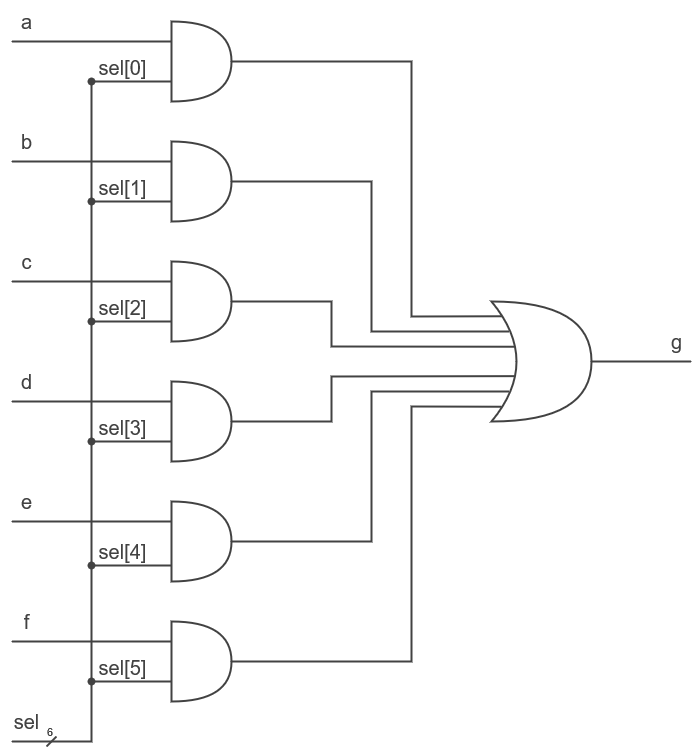

The diagram above was exported from draw.io. Its source (the exported page's mxGraphModel, read from the mxfile embedded in the PNG):
<mxGraphModel dx="1509" dy="764" grid="1" gridSize="10" guides="1" tooltips="1" connect="1" arrows="1" fold="1" page="1" pageScale="1" pageWidth="827" pageHeight="1169" math="0" shadow="0">
  <root>
    <mxCell id="0" />
    <mxCell id="1" parent="0" />
    <mxCell id="2" value="" style="shape=or;whiteSpace=wrap;html=1;fillColor=none;strokeColor=#424242;fontColor=#424242;strokeWidth=2;" vertex="1" parent="1">
      <mxGeometry x="200" y="40" width="60" height="80" as="geometry" />
    </mxCell>
    <mxCell id="3" value="" style="shape=or;whiteSpace=wrap;html=1;fillColor=none;strokeColor=#424242;fontColor=#424242;strokeWidth=2;" vertex="1" parent="1">
      <mxGeometry x="200" y="160" width="60" height="80" as="geometry" />
    </mxCell>
    <mxCell id="4" value="" style="shape=or;whiteSpace=wrap;html=1;fillColor=none;strokeColor=#424242;fontColor=#424242;strokeWidth=2;" vertex="1" parent="1">
      <mxGeometry x="200" y="280" width="60" height="80" as="geometry" />
    </mxCell>
    <mxCell id="5" value="" style="shape=or;whiteSpace=wrap;html=1;fillColor=none;strokeColor=#424242;fontColor=#424242;strokeWidth=2;" vertex="1" parent="1">
      <mxGeometry x="200" y="400" width="60" height="80" as="geometry" />
    </mxCell>
    <mxCell id="6" value="" style="shape=or;whiteSpace=wrap;html=1;fillColor=none;strokeColor=#424242;fontColor=#424242;strokeWidth=2;" vertex="1" parent="1">
      <mxGeometry x="200" y="520" width="60" height="80" as="geometry" />
    </mxCell>
    <mxCell id="7" value="" style="shape=or;whiteSpace=wrap;html=1;fillColor=none;strokeColor=#424242;fontColor=#424242;strokeWidth=2;" vertex="1" parent="1">
      <mxGeometry x="200" y="640" width="60" height="80" as="geometry" />
    </mxCell>
    <mxCell id="8" value="" style="endArrow=none;html=1;rounded=0;strokeColor=#424242;fontColor=#424242;strokeWidth=2;" edge="1" parent="1">
      <mxGeometry width="50" height="50" relative="1" as="geometry">
        <mxPoint x="40" y="60" as="sourcePoint" />
        <mxPoint x="200" y="60" as="targetPoint" />
      </mxGeometry>
    </mxCell>
    <mxCell id="9" value="" style="endArrow=none;html=1;rounded=0;strokeColor=#424242;fontColor=#424242;strokeWidth=2;" edge="1" parent="1">
      <mxGeometry width="50" height="50" relative="1" as="geometry">
        <mxPoint x="40" y="180" as="sourcePoint" />
        <mxPoint x="200" y="180" as="targetPoint" />
      </mxGeometry>
    </mxCell>
    <mxCell id="10" value="" style="endArrow=none;html=1;rounded=0;strokeColor=#424242;fontColor=#424242;strokeWidth=2;" edge="1" parent="1">
      <mxGeometry width="50" height="50" relative="1" as="geometry">
        <mxPoint x="40" y="300" as="sourcePoint" />
        <mxPoint x="200" y="300" as="targetPoint" />
      </mxGeometry>
    </mxCell>
    <mxCell id="11" value="" style="endArrow=none;html=1;rounded=0;strokeColor=#424242;fontColor=#424242;strokeWidth=2;" edge="1" parent="1">
      <mxGeometry width="50" height="50" relative="1" as="geometry">
        <mxPoint x="40" y="420" as="sourcePoint" />
        <mxPoint x="200" y="420" as="targetPoint" />
      </mxGeometry>
    </mxCell>
    <mxCell id="12" value="" style="endArrow=none;html=1;rounded=0;strokeColor=#424242;fontColor=#424242;strokeWidth=2;" edge="1" parent="1">
      <mxGeometry width="50" height="50" relative="1" as="geometry">
        <mxPoint x="40" y="540" as="sourcePoint" />
        <mxPoint x="200" y="540" as="targetPoint" />
      </mxGeometry>
    </mxCell>
    <mxCell id="13" value="" style="endArrow=none;html=1;rounded=0;strokeColor=#424242;fontColor=#424242;strokeWidth=2;" edge="1" parent="1">
      <mxGeometry width="50" height="50" relative="1" as="geometry">
        <mxPoint x="40" y="660" as="sourcePoint" />
        <mxPoint x="200" y="660" as="targetPoint" />
      </mxGeometry>
    </mxCell>
    <mxCell id="14" value="" style="endArrow=none;html=1;rounded=0;startArrow=oval;startFill=1;strokeColor=#424242;fontColor=#424242;strokeWidth=2;" edge="1" parent="1">
      <mxGeometry width="50" height="50" relative="1" as="geometry">
        <mxPoint x="120" y="700" as="sourcePoint" />
        <mxPoint x="200" y="700" as="targetPoint" />
      </mxGeometry>
    </mxCell>
    <mxCell id="15" value="" style="endArrow=none;html=1;rounded=0;strokeColor=#424242;fontColor=#424242;strokeWidth=2;" edge="1" parent="1">
      <mxGeometry width="50" height="50" relative="1" as="geometry">
        <mxPoint x="120" y="700" as="sourcePoint" />
        <mxPoint x="120" y="100" as="targetPoint" />
      </mxGeometry>
    </mxCell>
    <mxCell id="16" value="" style="endArrow=none;html=1;rounded=0;strokeColor=#424242;fontColor=#424242;strokeWidth=2;" edge="1" parent="1">
      <mxGeometry width="50" height="50" relative="1" as="geometry">
        <mxPoint x="40" y="760" as="sourcePoint" />
        <mxPoint x="120" y="700" as="targetPoint" />
        <Array as="points">
          <mxPoint x="120" y="760" />
        </Array>
      </mxGeometry>
    </mxCell>
    <mxCell id="17" value="" style="endArrow=none;html=1;rounded=0;startArrow=oval;startFill=1;strokeColor=#424242;fontColor=#424242;strokeWidth=2;" edge="1" parent="1">
      <mxGeometry width="50" height="50" relative="1" as="geometry">
        <mxPoint x="120" y="584" as="sourcePoint" />
        <mxPoint x="200" y="584" as="targetPoint" />
      </mxGeometry>
    </mxCell>
    <mxCell id="18" value="" style="endArrow=none;html=1;rounded=0;startArrow=oval;startFill=1;strokeColor=#424242;fontColor=#424242;strokeWidth=2;" edge="1" parent="1">
      <mxGeometry width="50" height="50" relative="1" as="geometry">
        <mxPoint x="120" y="460" as="sourcePoint" />
        <mxPoint x="200" y="460" as="targetPoint" />
      </mxGeometry>
    </mxCell>
    <mxCell id="19" value="" style="endArrow=none;html=1;rounded=0;startArrow=oval;startFill=1;strokeColor=#424242;fontColor=#424242;strokeWidth=2;" edge="1" parent="1">
      <mxGeometry width="50" height="50" relative="1" as="geometry">
        <mxPoint x="120" y="340" as="sourcePoint" />
        <mxPoint x="200" y="340" as="targetPoint" />
      </mxGeometry>
    </mxCell>
    <mxCell id="20" value="" style="endArrow=none;html=1;rounded=0;startArrow=oval;startFill=1;strokeColor=#424242;fontColor=#424242;strokeWidth=2;" edge="1" parent="1">
      <mxGeometry width="50" height="50" relative="1" as="geometry">
        <mxPoint x="120" y="220" as="sourcePoint" />
        <mxPoint x="200" y="220" as="targetPoint" />
      </mxGeometry>
    </mxCell>
    <mxCell id="21" value="" style="endArrow=none;html=1;rounded=0;startArrow=oval;startFill=1;strokeColor=#424242;fontColor=#424242;strokeWidth=2;" edge="1" parent="1">
      <mxGeometry width="50" height="50" relative="1" as="geometry">
        <mxPoint x="120" y="100" as="sourcePoint" />
        <mxPoint x="200" y="100" as="targetPoint" />
      </mxGeometry>
    </mxCell>
    <mxCell id="22" value="" style="shape=xor;whiteSpace=wrap;html=1;fillColor=none;strokeColor=#424242;fontColor=#424242;strokeWidth=2;" vertex="1" parent="1">
      <mxGeometry x="520" y="320" width="100" height="120" as="geometry" />
    </mxCell>
    <mxCell id="23" value="" style="endArrow=none;html=1;rounded=0;exitX=1;exitY=0.5;exitDx=0;exitDy=0;exitPerimeter=0;entryX=0.108;entryY=0.123;entryDx=0;entryDy=0;entryPerimeter=0;strokeColor=#424242;fontColor=#424242;strokeWidth=2;" edge="1" source="2" target="22" parent="1">
      <mxGeometry width="50" height="50" relative="1" as="geometry">
        <mxPoint x="390" y="390" as="sourcePoint" />
        <mxPoint x="440" y="340" as="targetPoint" />
        <Array as="points">
          <mxPoint x="440" y="80" />
          <mxPoint x="440" y="335" />
        </Array>
      </mxGeometry>
    </mxCell>
    <mxCell id="24" value="" style="endArrow=none;html=1;rounded=0;exitX=1;exitY=0.5;exitDx=0;exitDy=0;exitPerimeter=0;entryX=0.175;entryY=0.25;entryDx=0;entryDy=0;entryPerimeter=0;strokeColor=#424242;fontColor=#424242;strokeWidth=2;" edge="1" source="3" target="22" parent="1">
      <mxGeometry width="50" height="50" relative="1" as="geometry">
        <mxPoint x="730" y="400" as="sourcePoint" />
        <mxPoint x="780" y="350" as="targetPoint" />
        <Array as="points">
          <mxPoint x="400" y="200" />
          <mxPoint x="400" y="350" />
        </Array>
      </mxGeometry>
    </mxCell>
    <mxCell id="25" value="" style="endArrow=none;html=1;rounded=0;exitX=1;exitY=0.5;exitDx=0;exitDy=0;exitPerimeter=0;entryX=0.232;entryY=0.377;entryDx=0;entryDy=0;entryPerimeter=0;strokeColor=#424242;fontColor=#424242;strokeWidth=2;" edge="1" source="4" target="22" parent="1">
      <mxGeometry width="50" height="50" relative="1" as="geometry">
        <mxPoint x="730" y="400" as="sourcePoint" />
        <mxPoint x="540" y="340" as="targetPoint" />
        <Array as="points">
          <mxPoint x="360" y="320" />
          <mxPoint x="360" y="365" />
        </Array>
      </mxGeometry>
    </mxCell>
    <mxCell id="26" value="" style="endArrow=none;html=1;rounded=0;exitX=1;exitY=0.5;exitDx=0;exitDy=0;exitPerimeter=0;entryX=0.232;entryY=0.622;entryDx=0;entryDy=0;entryPerimeter=0;strokeColor=#424242;fontColor=#424242;strokeWidth=2;" edge="1" source="5" target="22" parent="1">
      <mxGeometry width="50" height="50" relative="1" as="geometry">
        <mxPoint x="410" y="400" as="sourcePoint" />
        <mxPoint x="460" y="350" as="targetPoint" />
        <Array as="points">
          <mxPoint x="360" y="440" />
          <mxPoint x="360" y="395" />
        </Array>
      </mxGeometry>
    </mxCell>
    <mxCell id="27" value="" style="endArrow=none;html=1;rounded=0;exitX=1;exitY=0.5;exitDx=0;exitDy=0;exitPerimeter=0;entryX=0.175;entryY=0.75;entryDx=0;entryDy=0;entryPerimeter=0;strokeColor=#424242;fontColor=#424242;strokeWidth=2;" edge="1" source="6" target="22" parent="1">
      <mxGeometry width="50" height="50" relative="1" as="geometry">
        <mxPoint x="460" y="440" as="sourcePoint" />
        <mxPoint x="510" y="390" as="targetPoint" />
        <Array as="points">
          <mxPoint x="400" y="560" />
          <mxPoint x="400" y="410" />
        </Array>
      </mxGeometry>
    </mxCell>
    <mxCell id="28" value="" style="endArrow=none;html=1;rounded=0;exitX=1;exitY=0.5;exitDx=0;exitDy=0;exitPerimeter=0;entryX=0.103;entryY=0.877;entryDx=0;entryDy=0;entryPerimeter=0;strokeColor=#424242;fontColor=#424242;strokeWidth=2;" edge="1" source="7" target="22" parent="1">
      <mxGeometry width="50" height="50" relative="1" as="geometry">
        <mxPoint x="460" y="440" as="sourcePoint" />
        <mxPoint x="510" y="390" as="targetPoint" />
        <Array as="points">
          <mxPoint x="440" y="680" />
          <mxPoint x="440" y="425" />
        </Array>
      </mxGeometry>
    </mxCell>
    <mxCell id="29" value="" style="endArrow=none;html=1;rounded=0;exitX=1;exitY=0.5;exitDx=0;exitDy=0;exitPerimeter=0;strokeColor=#424242;fontColor=#424242;strokeWidth=2;" edge="1" source="22" parent="1">
      <mxGeometry width="50" height="50" relative="1" as="geometry">
        <mxPoint x="670" y="400" as="sourcePoint" />
        <mxPoint x="720" y="380" as="targetPoint" />
      </mxGeometry>
    </mxCell>
    <mxCell id="30" value="a" style="text;html=1;align=center;verticalAlign=middle;resizable=0;points=[];autosize=1;strokeColor=none;fillColor=none;fontSize=20;fontColor=#424242;strokeWidth=2;" vertex="1" parent="1">
      <mxGeometry x="40" y="20" width="30" height="40" as="geometry" />
    </mxCell>
    <mxCell id="31" value="b" style="text;html=1;align=center;verticalAlign=middle;resizable=0;points=[];autosize=1;strokeColor=none;fillColor=none;fontSize=20;fontColor=#424242;strokeWidth=2;" vertex="1" parent="1">
      <mxGeometry x="40" y="140" width="30" height="40" as="geometry" />
    </mxCell>
    <mxCell id="32" value="c" style="text;html=1;align=center;verticalAlign=middle;resizable=0;points=[];autosize=1;strokeColor=none;fillColor=none;fontSize=20;fontColor=#424242;strokeWidth=2;" vertex="1" parent="1">
      <mxGeometry x="40" y="260" width="30" height="40" as="geometry" />
    </mxCell>
    <mxCell id="33" value="d" style="text;html=1;align=center;verticalAlign=middle;resizable=0;points=[];autosize=1;strokeColor=none;fillColor=none;fontSize=20;fontColor=#424242;strokeWidth=2;" vertex="1" parent="1">
      <mxGeometry x="40" y="380" width="30" height="40" as="geometry" />
    </mxCell>
    <mxCell id="34" value="e" style="text;html=1;align=center;verticalAlign=middle;resizable=0;points=[];autosize=1;strokeColor=none;fillColor=none;fontSize=20;fontColor=#424242;strokeWidth=2;" vertex="1" parent="1">
      <mxGeometry x="40" y="500" width="30" height="40" as="geometry" />
    </mxCell>
    <mxCell id="35" value="f" style="text;html=1;align=center;verticalAlign=middle;resizable=0;points=[];autosize=1;strokeColor=none;fillColor=none;fontSize=20;fontColor=#424242;strokeWidth=2;" vertex="1" parent="1">
      <mxGeometry x="40" y="620" width="30" height="40" as="geometry" />
    </mxCell>
    <mxCell id="36" value="sel" style="text;html=1;align=center;verticalAlign=middle;resizable=0;points=[];autosize=1;strokeColor=none;fillColor=none;fontSize=20;fontColor=#424242;strokeWidth=2;" vertex="1" parent="1">
      <mxGeometry x="30" y="720" width="50" height="40" as="geometry" />
    </mxCell>
    <mxCell id="37" value="" style="endArrow=none;html=1;rounded=0;fontSize=20;strokeColor=#424242;fontColor=#424242;strokeWidth=2;" edge="1" parent="1">
      <mxGeometry width="50" height="50" relative="1" as="geometry">
        <mxPoint x="75" y="765" as="sourcePoint" />
        <mxPoint x="85" y="755" as="targetPoint" />
      </mxGeometry>
    </mxCell>
    <mxCell id="38" value="6" style="text;html=1;align=center;verticalAlign=middle;resizable=0;points=[];autosize=1;strokeColor=none;fillColor=none;fontSize=11;fontColor=#424242;strokeWidth=2;" vertex="1" parent="1">
      <mxGeometry x="63" y="735" width="30" height="30" as="geometry" />
    </mxCell>
    <mxCell id="39" value="sel[5]" style="text;html=1;align=center;verticalAlign=middle;resizable=0;points=[];autosize=1;strokeColor=none;fillColor=none;fontSize=20;fontColor=#424242;strokeWidth=2;" vertex="1" parent="1">
      <mxGeometry x="116" y="666" width="70" height="40" as="geometry" />
    </mxCell>
    <mxCell id="40" value="sel[4]" style="text;html=1;align=center;verticalAlign=middle;resizable=0;points=[];autosize=1;strokeColor=none;fillColor=none;fontSize=20;fontColor=#424242;strokeWidth=2;" vertex="1" parent="1">
      <mxGeometry x="116" y="550" width="70" height="40" as="geometry" />
    </mxCell>
    <mxCell id="41" value="sel[3]" style="text;html=1;align=center;verticalAlign=middle;resizable=0;points=[];autosize=1;strokeColor=none;fillColor=none;fontSize=20;fontColor=#424242;strokeWidth=2;" vertex="1" parent="1">
      <mxGeometry x="116" y="426" width="70" height="40" as="geometry" />
    </mxCell>
    <mxCell id="42" value="sel[2]" style="text;html=1;align=center;verticalAlign=middle;resizable=0;points=[];autosize=1;strokeColor=none;fillColor=none;fontSize=20;fontColor=#424242;strokeWidth=2;" vertex="1" parent="1">
      <mxGeometry x="116" y="306" width="70" height="40" as="geometry" />
    </mxCell>
    <mxCell id="43" value="sel[1]" style="text;html=1;align=center;verticalAlign=middle;resizable=0;points=[];autosize=1;strokeColor=none;fillColor=none;fontSize=20;fontColor=#424242;strokeWidth=2;" vertex="1" parent="1">
      <mxGeometry x="116" y="186" width="70" height="40" as="geometry" />
    </mxCell>
    <mxCell id="44" value="sel[0]" style="text;html=1;align=center;verticalAlign=middle;resizable=0;points=[];autosize=1;strokeColor=none;fillColor=none;fontSize=20;fontColor=#424242;strokeWidth=2;" vertex="1" parent="1">
      <mxGeometry x="116" y="66" width="70" height="40" as="geometry" />
    </mxCell>
    <mxCell id="45" value="g" style="text;html=1;align=center;verticalAlign=middle;resizable=0;points=[];autosize=1;strokeColor=none;fillColor=none;fontSize=20;fontColor=#424242;strokeWidth=2;" vertex="1" parent="1">
      <mxGeometry x="690" y="340" width="30" height="40" as="geometry" />
    </mxCell>
  </root>
</mxGraphModel>